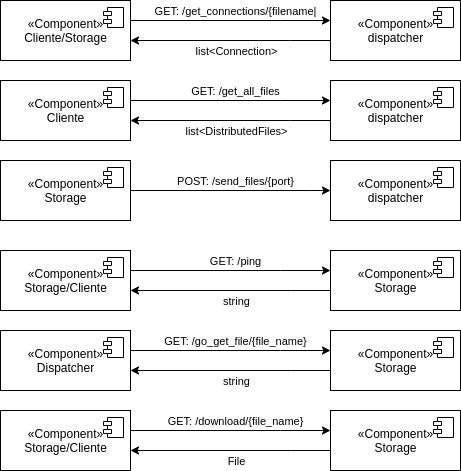

The diagram above was exported from draw.io. Its source (the exported page's mxGraphModel, read from the mxfile embedded in the PNG):
<mxGraphModel dx="940" dy="654" grid="1" gridSize="10" guides="1" tooltips="1" connect="1" arrows="1" fold="1" page="1" pageScale="1" pageWidth="850" pageHeight="1100" math="0" shadow="0">
  <root>
    <mxCell id="QIIFPiGj145j92qiSm_z-0" />
    <mxCell id="QIIFPiGj145j92qiSm_z-1" parent="QIIFPiGj145j92qiSm_z-0" />
    <mxCell id="4hpjmaXpeb5Vc1Umuaq3-8" style="edgeStyle=orthogonalEdgeStyle;rounded=0;orthogonalLoop=1;jettySize=auto;html=1;" parent="QIIFPiGj145j92qiSm_z-1" source="4hpjmaXpeb5Vc1Umuaq3-10" target="4hpjmaXpeb5Vc1Umuaq3-14" edge="1">
      <mxGeometry relative="1" as="geometry">
        <Array as="points">
          <mxPoint x="485" y="40" />
          <mxPoint x="485" y="40" />
        </Array>
      </mxGeometry>
    </mxCell>
    <mxCell id="4hpjmaXpeb5Vc1Umuaq3-9" value="list&amp;lt;Connection&amp;gt;" style="edgeLabel;html=1;align=center;verticalAlign=middle;resizable=0;points=[];" parent="4hpjmaXpeb5Vc1Umuaq3-8" vertex="1" connectable="0">
      <mxGeometry x="-0.048" relative="1" as="geometry">
        <mxPoint y="10" as="offset" />
      </mxGeometry>
    </mxCell>
    <mxCell id="4hpjmaXpeb5Vc1Umuaq3-10" value="«Component»&lt;br&gt;dispatcher" style="html=1;dropTarget=0;" parent="QIIFPiGj145j92qiSm_z-1" vertex="1">
      <mxGeometry x="525" width="130" height="60" as="geometry" />
    </mxCell>
    <mxCell id="4hpjmaXpeb5Vc1Umuaq3-11" value="" style="shape=module;jettyWidth=8;jettyHeight=4;" parent="4hpjmaXpeb5Vc1Umuaq3-10" vertex="1">
      <mxGeometry x="1" width="20" height="20" relative="1" as="geometry">
        <mxPoint x="-27" y="7" as="offset" />
      </mxGeometry>
    </mxCell>
    <mxCell id="4hpjmaXpeb5Vc1Umuaq3-12" style="edgeStyle=orthogonalEdgeStyle;rounded=0;orthogonalLoop=1;jettySize=auto;html=1;" parent="QIIFPiGj145j92qiSm_z-1" source="4hpjmaXpeb5Vc1Umuaq3-14" target="4hpjmaXpeb5Vc1Umuaq3-10" edge="1">
      <mxGeometry relative="1" as="geometry">
        <Array as="points">
          <mxPoint x="475" y="20" />
          <mxPoint x="475" y="20" />
        </Array>
      </mxGeometry>
    </mxCell>
    <mxCell id="4hpjmaXpeb5Vc1Umuaq3-13" value="GET: /get_connections/{filename|" style="edgeLabel;html=1;align=center;verticalAlign=middle;resizable=0;points=[];" parent="4hpjmaXpeb5Vc1Umuaq3-12" vertex="1" connectable="0">
      <mxGeometry x="0.0433" y="2" relative="1" as="geometry">
        <mxPoint y="-8" as="offset" />
      </mxGeometry>
    </mxCell>
    <mxCell id="4hpjmaXpeb5Vc1Umuaq3-14" value="«Component»&lt;br&gt;Cliente/Storage" style="html=1;dropTarget=0;" parent="QIIFPiGj145j92qiSm_z-1" vertex="1">
      <mxGeometry x="195" width="130" height="60" as="geometry" />
    </mxCell>
    <mxCell id="4hpjmaXpeb5Vc1Umuaq3-15" value="" style="shape=module;jettyWidth=8;jettyHeight=4;" parent="4hpjmaXpeb5Vc1Umuaq3-14" vertex="1">
      <mxGeometry x="1" width="20" height="20" relative="1" as="geometry">
        <mxPoint x="-27" y="7" as="offset" />
      </mxGeometry>
    </mxCell>
    <mxCell id="4hpjmaXpeb5Vc1Umuaq3-18" style="edgeStyle=orthogonalEdgeStyle;rounded=0;orthogonalLoop=1;jettySize=auto;html=1;" parent="QIIFPiGj145j92qiSm_z-1" source="4hpjmaXpeb5Vc1Umuaq3-20" target="4hpjmaXpeb5Vc1Umuaq3-24" edge="1">
      <mxGeometry relative="1" as="geometry">
        <Array as="points">
          <mxPoint x="485" y="120" />
          <mxPoint x="485" y="120" />
        </Array>
      </mxGeometry>
    </mxCell>
    <mxCell id="4hpjmaXpeb5Vc1Umuaq3-19" value="list&amp;lt;DistributedFiles&amp;gt;" style="edgeLabel;html=1;align=center;verticalAlign=middle;resizable=0;points=[];" parent="4hpjmaXpeb5Vc1Umuaq3-18" vertex="1" connectable="0">
      <mxGeometry x="-0.048" relative="1" as="geometry">
        <mxPoint y="10" as="offset" />
      </mxGeometry>
    </mxCell>
    <mxCell id="4hpjmaXpeb5Vc1Umuaq3-20" value="«Component»&lt;br&gt;dispatcher" style="html=1;dropTarget=0;" parent="QIIFPiGj145j92qiSm_z-1" vertex="1">
      <mxGeometry x="525" y="80" width="130" height="60" as="geometry" />
    </mxCell>
    <mxCell id="4hpjmaXpeb5Vc1Umuaq3-21" value="" style="shape=module;jettyWidth=8;jettyHeight=4;" parent="4hpjmaXpeb5Vc1Umuaq3-20" vertex="1">
      <mxGeometry x="1" width="20" height="20" relative="1" as="geometry">
        <mxPoint x="-27" y="7" as="offset" />
      </mxGeometry>
    </mxCell>
    <mxCell id="4hpjmaXpeb5Vc1Umuaq3-22" style="edgeStyle=orthogonalEdgeStyle;rounded=0;orthogonalLoop=1;jettySize=auto;html=1;" parent="QIIFPiGj145j92qiSm_z-1" source="4hpjmaXpeb5Vc1Umuaq3-24" target="4hpjmaXpeb5Vc1Umuaq3-20" edge="1">
      <mxGeometry relative="1" as="geometry">
        <Array as="points">
          <mxPoint x="475" y="100" />
          <mxPoint x="475" y="100" />
        </Array>
      </mxGeometry>
    </mxCell>
    <mxCell id="4hpjmaXpeb5Vc1Umuaq3-23" value="GET: /get_all_files" style="edgeLabel;html=1;align=center;verticalAlign=middle;resizable=0;points=[];" parent="4hpjmaXpeb5Vc1Umuaq3-22" vertex="1" connectable="0">
      <mxGeometry x="0.0433" y="2" relative="1" as="geometry">
        <mxPoint y="-8" as="offset" />
      </mxGeometry>
    </mxCell>
    <mxCell id="4hpjmaXpeb5Vc1Umuaq3-24" value="«Component»&lt;br&gt;Cliente" style="html=1;dropTarget=0;" parent="QIIFPiGj145j92qiSm_z-1" vertex="1">
      <mxGeometry x="195" y="80" width="130" height="60" as="geometry" />
    </mxCell>
    <mxCell id="4hpjmaXpeb5Vc1Umuaq3-25" value="" style="shape=module;jettyWidth=8;jettyHeight=4;" parent="4hpjmaXpeb5Vc1Umuaq3-24" vertex="1">
      <mxGeometry x="1" width="20" height="20" relative="1" as="geometry">
        <mxPoint x="-27" y="7" as="offset" />
      </mxGeometry>
    </mxCell>
    <mxCell id="tksJSovfjUsbUpz9xxaG-2" value="«Component»&lt;br&gt;dispatcher" style="html=1;dropTarget=0;" parent="QIIFPiGj145j92qiSm_z-1" vertex="1">
      <mxGeometry x="525" y="160" width="130" height="60" as="geometry" />
    </mxCell>
    <mxCell id="tksJSovfjUsbUpz9xxaG-3" value="" style="shape=module;jettyWidth=8;jettyHeight=4;" parent="tksJSovfjUsbUpz9xxaG-2" vertex="1">
      <mxGeometry x="1" width="20" height="20" relative="1" as="geometry">
        <mxPoint x="-27" y="7" as="offset" />
      </mxGeometry>
    </mxCell>
    <mxCell id="tksJSovfjUsbUpz9xxaG-4" style="edgeStyle=orthogonalEdgeStyle;rounded=0;orthogonalLoop=1;jettySize=auto;html=1;" parent="QIIFPiGj145j92qiSm_z-1" source="tksJSovfjUsbUpz9xxaG-6" target="tksJSovfjUsbUpz9xxaG-2" edge="1">
      <mxGeometry relative="1" as="geometry">
        <Array as="points">
          <mxPoint x="505" y="190" />
          <mxPoint x="505" y="190" />
        </Array>
      </mxGeometry>
    </mxCell>
    <mxCell id="tksJSovfjUsbUpz9xxaG-5" value="POST: /send_files/{port}" style="edgeLabel;html=1;align=center;verticalAlign=middle;resizable=0;points=[];" parent="tksJSovfjUsbUpz9xxaG-4" vertex="1" connectable="0">
      <mxGeometry x="0.0433" y="2" relative="1" as="geometry">
        <mxPoint y="-8" as="offset" />
      </mxGeometry>
    </mxCell>
    <mxCell id="tksJSovfjUsbUpz9xxaG-6" value="«Component»&lt;br&gt;Storage" style="html=1;dropTarget=0;" parent="QIIFPiGj145j92qiSm_z-1" vertex="1">
      <mxGeometry x="195" y="160" width="130" height="60" as="geometry" />
    </mxCell>
    <mxCell id="tksJSovfjUsbUpz9xxaG-7" value="" style="shape=module;jettyWidth=8;jettyHeight=4;" parent="tksJSovfjUsbUpz9xxaG-6" vertex="1">
      <mxGeometry x="1" width="20" height="20" relative="1" as="geometry">
        <mxPoint x="-27" y="7" as="offset" />
      </mxGeometry>
    </mxCell>
    <mxCell id="tksJSovfjUsbUpz9xxaG-8" style="edgeStyle=orthogonalEdgeStyle;rounded=0;orthogonalLoop=1;jettySize=auto;html=1;" parent="QIIFPiGj145j92qiSm_z-1" source="tksJSovfjUsbUpz9xxaG-10" target="tksJSovfjUsbUpz9xxaG-14" edge="1">
      <mxGeometry relative="1" as="geometry">
        <Array as="points">
          <mxPoint x="485" y="290" />
          <mxPoint x="485" y="290" />
        </Array>
      </mxGeometry>
    </mxCell>
    <mxCell id="tksJSovfjUsbUpz9xxaG-9" value="string" style="edgeLabel;html=1;align=center;verticalAlign=middle;resizable=0;points=[];" parent="tksJSovfjUsbUpz9xxaG-8" vertex="1" connectable="0">
      <mxGeometry x="-0.048" relative="1" as="geometry">
        <mxPoint y="10" as="offset" />
      </mxGeometry>
    </mxCell>
    <mxCell id="tksJSovfjUsbUpz9xxaG-10" value="«Component»&lt;br&gt;Storage" style="html=1;dropTarget=0;" parent="QIIFPiGj145j92qiSm_z-1" vertex="1">
      <mxGeometry x="525" y="250" width="130" height="60" as="geometry" />
    </mxCell>
    <mxCell id="tksJSovfjUsbUpz9xxaG-11" value="" style="shape=module;jettyWidth=8;jettyHeight=4;" parent="tksJSovfjUsbUpz9xxaG-10" vertex="1">
      <mxGeometry x="1" width="20" height="20" relative="1" as="geometry">
        <mxPoint x="-27" y="7" as="offset" />
      </mxGeometry>
    </mxCell>
    <mxCell id="tksJSovfjUsbUpz9xxaG-12" style="edgeStyle=orthogonalEdgeStyle;rounded=0;orthogonalLoop=1;jettySize=auto;html=1;" parent="QIIFPiGj145j92qiSm_z-1" source="tksJSovfjUsbUpz9xxaG-14" target="tksJSovfjUsbUpz9xxaG-10" edge="1">
      <mxGeometry relative="1" as="geometry">
        <Array as="points">
          <mxPoint x="475" y="270" />
          <mxPoint x="475" y="270" />
        </Array>
      </mxGeometry>
    </mxCell>
    <mxCell id="tksJSovfjUsbUpz9xxaG-13" value="GET: /ping" style="edgeLabel;html=1;align=center;verticalAlign=middle;resizable=0;points=[];" parent="tksJSovfjUsbUpz9xxaG-12" vertex="1" connectable="0">
      <mxGeometry x="0.0433" y="2" relative="1" as="geometry">
        <mxPoint y="-8" as="offset" />
      </mxGeometry>
    </mxCell>
    <mxCell id="tksJSovfjUsbUpz9xxaG-14" value="«Component»&lt;br&gt;Storage/Cliente" style="html=1;dropTarget=0;" parent="QIIFPiGj145j92qiSm_z-1" vertex="1">
      <mxGeometry x="195" y="250" width="130" height="60" as="geometry" />
    </mxCell>
    <mxCell id="tksJSovfjUsbUpz9xxaG-15" value="" style="shape=module;jettyWidth=8;jettyHeight=4;" parent="tksJSovfjUsbUpz9xxaG-14" vertex="1">
      <mxGeometry x="1" width="20" height="20" relative="1" as="geometry">
        <mxPoint x="-27" y="7" as="offset" />
      </mxGeometry>
    </mxCell>
    <mxCell id="tksJSovfjUsbUpz9xxaG-16" style="edgeStyle=orthogonalEdgeStyle;rounded=0;orthogonalLoop=1;jettySize=auto;html=1;" parent="QIIFPiGj145j92qiSm_z-1" source="tksJSovfjUsbUpz9xxaG-18" target="tksJSovfjUsbUpz9xxaG-22" edge="1">
      <mxGeometry relative="1" as="geometry">
        <Array as="points">
          <mxPoint x="485" y="370" />
          <mxPoint x="485" y="370" />
        </Array>
      </mxGeometry>
    </mxCell>
    <mxCell id="tksJSovfjUsbUpz9xxaG-17" value="string" style="edgeLabel;html=1;align=center;verticalAlign=middle;resizable=0;points=[];" parent="tksJSovfjUsbUpz9xxaG-16" vertex="1" connectable="0">
      <mxGeometry x="-0.048" relative="1" as="geometry">
        <mxPoint y="10" as="offset" />
      </mxGeometry>
    </mxCell>
    <mxCell id="tksJSovfjUsbUpz9xxaG-18" value="«Component»&lt;br&gt;Storage" style="html=1;dropTarget=0;" parent="QIIFPiGj145j92qiSm_z-1" vertex="1">
      <mxGeometry x="525" y="330" width="130" height="60" as="geometry" />
    </mxCell>
    <mxCell id="tksJSovfjUsbUpz9xxaG-19" value="" style="shape=module;jettyWidth=8;jettyHeight=4;" parent="tksJSovfjUsbUpz9xxaG-18" vertex="1">
      <mxGeometry x="1" width="20" height="20" relative="1" as="geometry">
        <mxPoint x="-27" y="7" as="offset" />
      </mxGeometry>
    </mxCell>
    <mxCell id="tksJSovfjUsbUpz9xxaG-20" style="edgeStyle=orthogonalEdgeStyle;rounded=0;orthogonalLoop=1;jettySize=auto;html=1;" parent="QIIFPiGj145j92qiSm_z-1" source="tksJSovfjUsbUpz9xxaG-22" target="tksJSovfjUsbUpz9xxaG-18" edge="1">
      <mxGeometry relative="1" as="geometry">
        <Array as="points">
          <mxPoint x="475" y="350" />
          <mxPoint x="475" y="350" />
        </Array>
      </mxGeometry>
    </mxCell>
    <mxCell id="tksJSovfjUsbUpz9xxaG-21" value="GET: /go_get_file/{file_name}" style="edgeLabel;html=1;align=center;verticalAlign=middle;resizable=0;points=[];" parent="tksJSovfjUsbUpz9xxaG-20" vertex="1" connectable="0">
      <mxGeometry x="0.0433" y="2" relative="1" as="geometry">
        <mxPoint y="-8" as="offset" />
      </mxGeometry>
    </mxCell>
    <mxCell id="tksJSovfjUsbUpz9xxaG-22" value="«Component»&lt;br&gt;Dispatcher" style="html=1;dropTarget=0;" parent="QIIFPiGj145j92qiSm_z-1" vertex="1">
      <mxGeometry x="195" y="330" width="130" height="60" as="geometry" />
    </mxCell>
    <mxCell id="tksJSovfjUsbUpz9xxaG-23" value="" style="shape=module;jettyWidth=8;jettyHeight=4;" parent="tksJSovfjUsbUpz9xxaG-22" vertex="1">
      <mxGeometry x="1" width="20" height="20" relative="1" as="geometry">
        <mxPoint x="-27" y="7" as="offset" />
      </mxGeometry>
    </mxCell>
    <mxCell id="tksJSovfjUsbUpz9xxaG-24" style="edgeStyle=orthogonalEdgeStyle;rounded=0;orthogonalLoop=1;jettySize=auto;html=1;" parent="QIIFPiGj145j92qiSm_z-1" source="tksJSovfjUsbUpz9xxaG-26" target="tksJSovfjUsbUpz9xxaG-30" edge="1">
      <mxGeometry relative="1" as="geometry">
        <Array as="points">
          <mxPoint x="485" y="450" />
          <mxPoint x="485" y="450" />
        </Array>
      </mxGeometry>
    </mxCell>
    <mxCell id="tksJSovfjUsbUpz9xxaG-25" value="File" style="edgeLabel;html=1;align=center;verticalAlign=middle;resizable=0;points=[];" parent="tksJSovfjUsbUpz9xxaG-24" vertex="1" connectable="0">
      <mxGeometry x="-0.048" relative="1" as="geometry">
        <mxPoint y="10" as="offset" />
      </mxGeometry>
    </mxCell>
    <mxCell id="tksJSovfjUsbUpz9xxaG-26" value="«Component»&lt;br&gt;Storage" style="html=1;dropTarget=0;" parent="QIIFPiGj145j92qiSm_z-1" vertex="1">
      <mxGeometry x="525" y="410" width="130" height="60" as="geometry" />
    </mxCell>
    <mxCell id="tksJSovfjUsbUpz9xxaG-27" value="" style="shape=module;jettyWidth=8;jettyHeight=4;" parent="tksJSovfjUsbUpz9xxaG-26" vertex="1">
      <mxGeometry x="1" width="20" height="20" relative="1" as="geometry">
        <mxPoint x="-27" y="7" as="offset" />
      </mxGeometry>
    </mxCell>
    <mxCell id="tksJSovfjUsbUpz9xxaG-28" style="edgeStyle=orthogonalEdgeStyle;rounded=0;orthogonalLoop=1;jettySize=auto;html=1;" parent="QIIFPiGj145j92qiSm_z-1" source="tksJSovfjUsbUpz9xxaG-30" target="tksJSovfjUsbUpz9xxaG-26" edge="1">
      <mxGeometry relative="1" as="geometry">
        <Array as="points">
          <mxPoint x="475" y="430" />
          <mxPoint x="475" y="430" />
        </Array>
      </mxGeometry>
    </mxCell>
    <mxCell id="tksJSovfjUsbUpz9xxaG-29" value="GET: /download/{file_name}" style="edgeLabel;html=1;align=center;verticalAlign=middle;resizable=0;points=[];" parent="tksJSovfjUsbUpz9xxaG-28" vertex="1" connectable="0">
      <mxGeometry x="0.0433" y="2" relative="1" as="geometry">
        <mxPoint y="-8" as="offset" />
      </mxGeometry>
    </mxCell>
    <mxCell id="tksJSovfjUsbUpz9xxaG-30" value="«Component»&lt;br&gt;Storage/Cliente" style="html=1;dropTarget=0;" parent="QIIFPiGj145j92qiSm_z-1" vertex="1">
      <mxGeometry x="195" y="410" width="130" height="60" as="geometry" />
    </mxCell>
    <mxCell id="tksJSovfjUsbUpz9xxaG-31" value="" style="shape=module;jettyWidth=8;jettyHeight=4;" parent="tksJSovfjUsbUpz9xxaG-30" vertex="1">
      <mxGeometry x="1" width="20" height="20" relative="1" as="geometry">
        <mxPoint x="-27" y="7" as="offset" />
      </mxGeometry>
    </mxCell>
  </root>
</mxGraphModel>